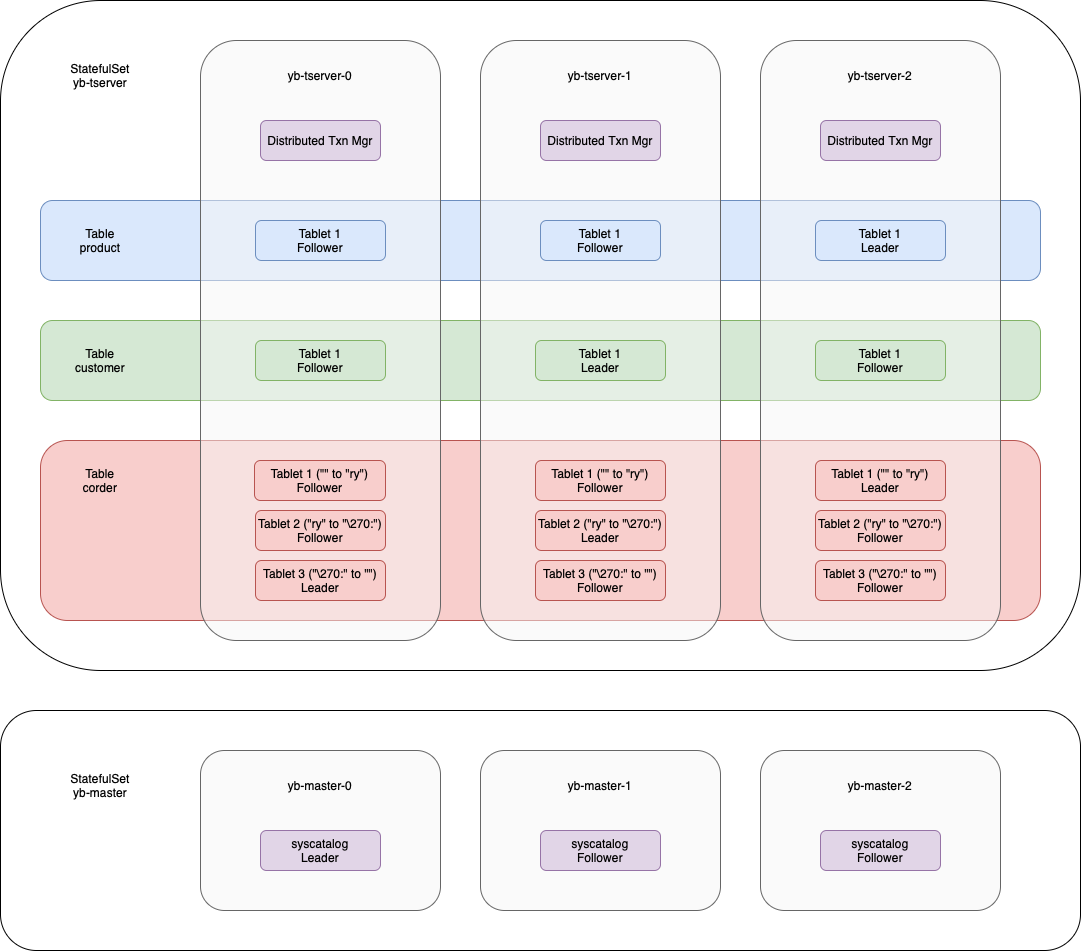

The diagram above was exported from draw.io. Its source (the exported page's mxGraphModel, read from the mxfile embedded in the PNG):
<mxGraphModel dx="2176" dy="1240" grid="1" gridSize="10" guides="1" tooltips="1" connect="1" arrows="1" fold="1" page="1" pageScale="1" pageWidth="827" pageHeight="1169" math="0" shadow="0">
  <root>
    <mxCell id="0" />
    <mxCell id="1" parent="0" />
    <mxCell id="0wmGSbIT42nQwoMOKgrX-37" value="" style="rounded=1;whiteSpace=wrap;html=1;" parent="1" vertex="1">
      <mxGeometry y="790" width="1080" height="240" as="geometry" />
    </mxCell>
    <mxCell id="0wmGSbIT42nQwoMOKgrX-27" value="" style="rounded=1;whiteSpace=wrap;html=1;" parent="1" vertex="1">
      <mxGeometry y="80" width="1080" height="670" as="geometry" />
    </mxCell>
    <mxCell id="0wmGSbIT42nQwoMOKgrX-4" value="" style="rounded=1;whiteSpace=wrap;html=1;fillColor=#f8cecc;strokeColor=#b85450;" parent="1" vertex="1">
      <mxGeometry x="40" y="520" width="1000" height="180" as="geometry" />
    </mxCell>
    <mxCell id="0wmGSbIT42nQwoMOKgrX-3" value="" style="rounded=1;whiteSpace=wrap;html=1;fillColor=#d5e8d4;strokeColor=#82b366;" parent="1" vertex="1">
      <mxGeometry x="40" y="400" width="1000" height="80" as="geometry" />
    </mxCell>
    <mxCell id="0wmGSbIT42nQwoMOKgrX-2" value="" style="rounded=1;whiteSpace=wrap;html=1;fillColor=#dae8fc;strokeColor=#6c8ebf;" parent="1" vertex="1">
      <mxGeometry x="40" y="280" width="1000" height="80" as="geometry" />
    </mxCell>
    <mxCell id="0wmGSbIT42nQwoMOKgrX-1" value="" style="rounded=1;whiteSpace=wrap;html=1;fillColor=#f5f5f5;fontColor=#333333;strokeColor=#666666;fillOpacity=50;" parent="1" vertex="1">
      <mxGeometry x="200" y="120" width="240" height="600" as="geometry" />
    </mxCell>
    <mxCell id="0wmGSbIT42nQwoMOKgrX-5" value="Tablet 1&lt;div&gt;Follower&lt;/div&gt;" style="rounded=1;whiteSpace=wrap;html=1;fillColor=#dae8fc;strokeColor=#6c8ebf;" parent="1" vertex="1">
      <mxGeometry x="255" y="300" width="130" height="40" as="geometry" />
    </mxCell>
    <mxCell id="0wmGSbIT42nQwoMOKgrX-6" value="" style="rounded=1;whiteSpace=wrap;html=1;fillColor=#f5f5f5;fontColor=#333333;strokeColor=#666666;fillOpacity=50;" parent="1" vertex="1">
      <mxGeometry x="480" y="120" width="240" height="600" as="geometry" />
    </mxCell>
    <mxCell id="0wmGSbIT42nQwoMOKgrX-7" value="" style="rounded=1;whiteSpace=wrap;html=1;fillColor=#f5f5f5;fontColor=#333333;strokeColor=#666666;fillOpacity=50;" parent="1" vertex="1">
      <mxGeometry x="760" y="120" width="240" height="600" as="geometry" />
    </mxCell>
    <mxCell id="0wmGSbIT42nQwoMOKgrX-8" value="Table&lt;div&gt;product&lt;/div&gt;" style="text;html=1;align=center;verticalAlign=middle;whiteSpace=wrap;rounded=0;" parent="1" vertex="1">
      <mxGeometry x="70" y="305" width="60" height="30" as="geometry" />
    </mxCell>
    <mxCell id="0wmGSbIT42nQwoMOKgrX-9" value="Table&lt;div&gt;customer&lt;/div&gt;" style="text;html=1;align=center;verticalAlign=middle;whiteSpace=wrap;rounded=0;" parent="1" vertex="1">
      <mxGeometry x="70" y="425" width="60" height="30" as="geometry" />
    </mxCell>
    <mxCell id="0wmGSbIT42nQwoMOKgrX-10" value="Table&lt;div&gt;corder&lt;/div&gt;" style="text;html=1;align=center;verticalAlign=middle;whiteSpace=wrap;rounded=0;" parent="1" vertex="1">
      <mxGeometry x="70" y="545" width="60" height="30" as="geometry" />
    </mxCell>
    <mxCell id="0wmGSbIT42nQwoMOKgrX-11" value="Tablet 1&lt;div&gt;Follower&lt;/div&gt;" style="rounded=1;whiteSpace=wrap;html=1;fillColor=#dae8fc;strokeColor=#6c8ebf;" parent="1" vertex="1">
      <mxGeometry x="540" y="300" width="120" height="40" as="geometry" />
    </mxCell>
    <mxCell id="0wmGSbIT42nQwoMOKgrX-12" value="Tablet 1&lt;div&gt;Leader&lt;/div&gt;" style="rounded=1;whiteSpace=wrap;html=1;fillColor=#dae8fc;strokeColor=#6c8ebf;" parent="1" vertex="1">
      <mxGeometry x="815" y="300" width="130" height="40" as="geometry" />
    </mxCell>
    <mxCell id="0wmGSbIT42nQwoMOKgrX-14" value="Tablet 1&amp;nbsp;(&quot;&quot; to &quot;ry&quot;)&lt;div&gt;Follower&lt;/div&gt;" style="rounded=1;whiteSpace=wrap;html=1;fillColor=#f8cecc;strokeColor=#b85450;" parent="1" vertex="1">
      <mxGeometry x="254" y="540" width="131" height="40" as="geometry" />
    </mxCell>
    <mxCell id="0wmGSbIT42nQwoMOKgrX-15" value="Tablet 1 (&quot;&quot; to &quot;ry&quot;)&lt;div&gt;Follower&lt;/div&gt;" style="rounded=1;whiteSpace=wrap;html=1;fillColor=#f8cecc;strokeColor=#b85450;" parent="1" vertex="1">
      <mxGeometry x="535" y="540" width="130" height="40" as="geometry" />
    </mxCell>
    <mxCell id="0wmGSbIT42nQwoMOKgrX-16" value="Tablet 1&amp;nbsp;(&quot;&quot; to &quot;ry&quot;)&lt;div&gt;Leader&lt;/div&gt;" style="rounded=1;whiteSpace=wrap;html=1;fillColor=#f8cecc;strokeColor=#b85450;" parent="1" vertex="1">
      <mxGeometry x="815" y="540" width="130" height="40" as="geometry" />
    </mxCell>
    <mxCell id="0wmGSbIT42nQwoMOKgrX-17" value="Tablet 1&lt;div&gt;Follower&lt;/div&gt;" style="rounded=1;whiteSpace=wrap;html=1;fillColor=#d5e8d4;strokeColor=#82b366;" parent="1" vertex="1">
      <mxGeometry x="255" y="420" width="130" height="40" as="geometry" />
    </mxCell>
    <mxCell id="0wmGSbIT42nQwoMOKgrX-18" value="Tablet 1&lt;div&gt;Leader&lt;/div&gt;" style="rounded=1;whiteSpace=wrap;html=1;fillColor=#d5e8d4;strokeColor=#82b366;" parent="1" vertex="1">
      <mxGeometry x="535" y="420" width="130" height="40" as="geometry" />
    </mxCell>
    <mxCell id="0wmGSbIT42nQwoMOKgrX-19" value="Tablet 1&lt;div&gt;Follower&lt;/div&gt;" style="rounded=1;whiteSpace=wrap;html=1;fillColor=#d5e8d4;strokeColor=#82b366;" parent="1" vertex="1">
      <mxGeometry x="815" y="420" width="130" height="40" as="geometry" />
    </mxCell>
    <mxCell id="0wmGSbIT42nQwoMOKgrX-20" value="yb-tserver-0" style="text;html=1;align=center;verticalAlign=middle;whiteSpace=wrap;rounded=0;" parent="1" vertex="1">
      <mxGeometry x="275" y="140" width="90" height="30" as="geometry" />
    </mxCell>
    <mxCell id="0wmGSbIT42nQwoMOKgrX-21" value="yb-tserver-1" style="text;html=1;align=center;verticalAlign=middle;whiteSpace=wrap;rounded=0;" parent="1" vertex="1">
      <mxGeometry x="555" y="140" width="90" height="30" as="geometry" />
    </mxCell>
    <mxCell id="0wmGSbIT42nQwoMOKgrX-22" value="yb-tserver-2" style="text;html=1;align=center;verticalAlign=middle;whiteSpace=wrap;rounded=0;" parent="1" vertex="1">
      <mxGeometry x="835" y="140" width="90" height="30" as="geometry" />
    </mxCell>
    <mxCell id="0wmGSbIT42nQwoMOKgrX-24" value="Distributed Txn Mgr" style="rounded=1;whiteSpace=wrap;html=1;fillColor=#e1d5e7;strokeColor=#9673a6;" parent="1" vertex="1">
      <mxGeometry x="260" y="200" width="120" height="40" as="geometry" />
    </mxCell>
    <mxCell id="0wmGSbIT42nQwoMOKgrX-25" value="Distributed Txn Mgr" style="rounded=1;whiteSpace=wrap;html=1;fillColor=#e1d5e7;strokeColor=#9673a6;" parent="1" vertex="1">
      <mxGeometry x="540" y="200" width="120" height="40" as="geometry" />
    </mxCell>
    <mxCell id="0wmGSbIT42nQwoMOKgrX-26" value="Distributed Txn Mgr" style="rounded=1;whiteSpace=wrap;html=1;fillColor=#e1d5e7;strokeColor=#9673a6;" parent="1" vertex="1">
      <mxGeometry x="820" y="200" width="120" height="40" as="geometry" />
    </mxCell>
    <mxCell id="0wmGSbIT42nQwoMOKgrX-28" value="" style="rounded=1;whiteSpace=wrap;html=1;fillColor=#f5f5f5;fontColor=#333333;strokeColor=#666666;fillOpacity=50;" parent="1" vertex="1">
      <mxGeometry x="200" y="830" width="240" height="160" as="geometry" />
    </mxCell>
    <mxCell id="0wmGSbIT42nQwoMOKgrX-29" value="" style="rounded=1;whiteSpace=wrap;html=1;fillColor=#f5f5f5;fontColor=#333333;strokeColor=#666666;fillOpacity=50;" parent="1" vertex="1">
      <mxGeometry x="480" y="830" width="240" height="160" as="geometry" />
    </mxCell>
    <mxCell id="0wmGSbIT42nQwoMOKgrX-30" value="" style="rounded=1;whiteSpace=wrap;html=1;fillColor=#f5f5f5;fontColor=#333333;strokeColor=#666666;fillOpacity=50;" parent="1" vertex="1">
      <mxGeometry x="760" y="830" width="240" height="160" as="geometry" />
    </mxCell>
    <mxCell id="0wmGSbIT42nQwoMOKgrX-31" value="yb-master-0" style="text;html=1;align=center;verticalAlign=middle;whiteSpace=wrap;rounded=0;" parent="1" vertex="1">
      <mxGeometry x="275" y="850" width="90" height="30" as="geometry" />
    </mxCell>
    <mxCell id="0wmGSbIT42nQwoMOKgrX-32" value="yb-master-1" style="text;html=1;align=center;verticalAlign=middle;whiteSpace=wrap;rounded=0;" parent="1" vertex="1">
      <mxGeometry x="555" y="850" width="90" height="30" as="geometry" />
    </mxCell>
    <mxCell id="0wmGSbIT42nQwoMOKgrX-33" value="yb-master-2" style="text;html=1;align=center;verticalAlign=middle;whiteSpace=wrap;rounded=0;" parent="1" vertex="1">
      <mxGeometry x="835" y="850" width="90" height="30" as="geometry" />
    </mxCell>
    <mxCell id="0wmGSbIT42nQwoMOKgrX-34" value="syscatalog&lt;div&gt;Leader&lt;/div&gt;" style="rounded=1;whiteSpace=wrap;html=1;fillColor=#e1d5e7;strokeColor=#9673a6;" parent="1" vertex="1">
      <mxGeometry x="260" y="910" width="120" height="40" as="geometry" />
    </mxCell>
    <mxCell id="0wmGSbIT42nQwoMOKgrX-35" value="syscatalog&lt;div&gt;Follower&lt;/div&gt;" style="rounded=1;whiteSpace=wrap;html=1;fillColor=#e1d5e7;strokeColor=#9673a6;" parent="1" vertex="1">
      <mxGeometry x="540" y="910" width="120" height="40" as="geometry" />
    </mxCell>
    <mxCell id="0wmGSbIT42nQwoMOKgrX-36" value="syscatalog&lt;div&gt;Follower&lt;/div&gt;" style="rounded=1;whiteSpace=wrap;html=1;fillColor=#e1d5e7;strokeColor=#9673a6;" parent="1" vertex="1">
      <mxGeometry x="820" y="910" width="120" height="40" as="geometry" />
    </mxCell>
    <mxCell id="0wmGSbIT42nQwoMOKgrX-38" value="StatefulSet&lt;div&gt;yb-tserver&lt;/div&gt;" style="text;html=1;align=center;verticalAlign=middle;whiteSpace=wrap;rounded=0;" parent="1" vertex="1">
      <mxGeometry x="70" y="140" width="60" height="30" as="geometry" />
    </mxCell>
    <mxCell id="0wmGSbIT42nQwoMOKgrX-39" value="StatefulSet&lt;div&gt;yb-master&lt;/div&gt;" style="text;html=1;align=center;verticalAlign=middle;whiteSpace=wrap;rounded=0;" parent="1" vertex="1">
      <mxGeometry x="70" y="850" width="60" height="30" as="geometry" />
    </mxCell>
    <mxCell id="vbAvLluD3RCbDQ-4RWO1-1" value="Tablet 2&amp;nbsp;(&quot;ry&quot; to &quot;\270:&quot;)&lt;div&gt;Follower&lt;/div&gt;" style="rounded=1;whiteSpace=wrap;html=1;fillColor=#f8cecc;strokeColor=#b85450;" vertex="1" parent="1">
      <mxGeometry x="255" y="590" width="130" height="40" as="geometry" />
    </mxCell>
    <mxCell id="vbAvLluD3RCbDQ-4RWO1-2" value="Tablet 2&amp;nbsp;(&quot;ry&quot; to &quot;\270:&quot;)&lt;br&gt;&lt;div&gt;Leader&lt;/div&gt;" style="rounded=1;whiteSpace=wrap;html=1;fillColor=#f8cecc;strokeColor=#b85450;" vertex="1" parent="1">
      <mxGeometry x="535" y="590" width="130" height="40" as="geometry" />
    </mxCell>
    <mxCell id="vbAvLluD3RCbDQ-4RWO1-3" value="Tablet 2&amp;nbsp;(&quot;ry&quot; to &quot;\270:&quot;)&lt;br&gt;&lt;div&gt;Follower&lt;/div&gt;" style="rounded=1;whiteSpace=wrap;html=1;fillColor=#f8cecc;strokeColor=#b85450;" vertex="1" parent="1">
      <mxGeometry x="815" y="590" width="130" height="40" as="geometry" />
    </mxCell>
    <mxCell id="vbAvLluD3RCbDQ-4RWO1-4" value="Tablet 3&amp;nbsp;(&quot;\270:&quot; to &quot;&quot;)&lt;div&gt;Leader&lt;/div&gt;" style="rounded=1;whiteSpace=wrap;html=1;fillColor=#f8cecc;strokeColor=#b85450;" vertex="1" parent="1">
      <mxGeometry x="255" y="640" width="130" height="40" as="geometry" />
    </mxCell>
    <mxCell id="vbAvLluD3RCbDQ-4RWO1-5" value="Tablet 3&amp;nbsp;(&quot;\270:&quot; to &quot;&quot;)&lt;div&gt;Follower&lt;/div&gt;" style="rounded=1;whiteSpace=wrap;html=1;fillColor=#f8cecc;strokeColor=#b85450;" vertex="1" parent="1">
      <mxGeometry x="535" y="640" width="130" height="40" as="geometry" />
    </mxCell>
    <mxCell id="vbAvLluD3RCbDQ-4RWO1-6" value="Tablet 3&amp;nbsp;(&quot;\270:&quot; to &quot;&quot;)&lt;div&gt;Follower&lt;/div&gt;" style="rounded=1;whiteSpace=wrap;html=1;fillColor=#f8cecc;strokeColor=#b85450;" vertex="1" parent="1">
      <mxGeometry x="815" y="640" width="130" height="40" as="geometry" />
    </mxCell>
  </root>
</mxGraphModel>